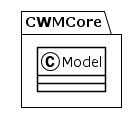

The diagram above was rendered by PlantUML. Its source (embedded in the PNG):
@startuml
!theme plain
package CWMCore {
class Model {
}
}
@enduml